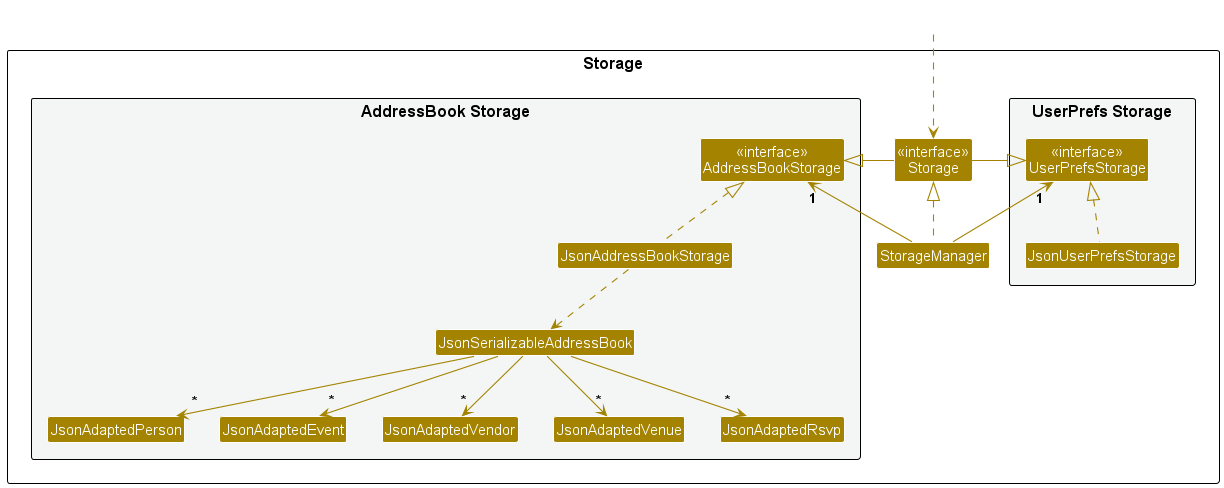

The diagram above was rendered by PlantUML. Its source (embedded in the PNG):
@startuml
!include style.puml
skinparam arrowThickness 1.1
skinparam arrowColor STORAGE_COLOR
skinparam classBackgroundColor STORAGE_COLOR

package Storage as StoragePackage {

package "UserPrefs Storage" #F4F6F6{
Class "<<interface>>\nUserPrefsStorage" as UserPrefsStorage
Class JsonUserPrefsStorage
}

Class "<<interface>>\nStorage" as Storage
Class StorageManager

package "AddressBook Storage" #F4F6F6{
Class "<<interface>>\nAddressBookStorage" as AddressBookStorage
Class JsonAddressBookStorage
Class JsonSerializableAddressBook
Class JsonAdaptedPerson
Class JsonAdaptedEvent
Class JsonAdaptedVendor
Class JsonAdaptedVenue
Class JsonAdaptedRsvp
}

}

Class HiddenOutside #FFFFFF
HiddenOutside ..> Storage

StorageManager .up.|> Storage
StorageManager -up-> "1" UserPrefsStorage
StorageManager -up-> "1" AddressBookStorage

Storage -left-|> UserPrefsStorage
Storage -right-|> AddressBookStorage

JsonUserPrefsStorage .up.|> UserPrefsStorage
JsonAddressBookStorage .up.|> AddressBookStorage
JsonAddressBookStorage ..> JsonSerializableAddressBook
JsonSerializableAddressBook --> "*" JsonAdaptedPerson
JsonSerializableAddressBook --> "*" JsonAdaptedEvent
JsonSerializableAddressBook --> "*" JsonAdaptedVendor
JsonSerializableAddressBook --> "*" JsonAdaptedVenue
JsonSerializableAddressBook --> "*" JsonAdaptedRsvp

@enduml